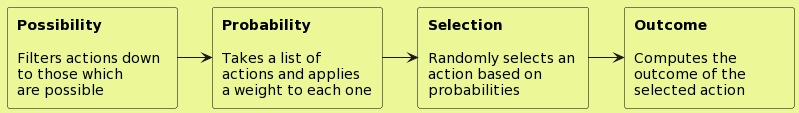

The diagram above was rendered by PlantUML. Its source (embedded in the PNG):
@startuml
hide stereotype
skinparam rectangle {
  backgroundColor #ecf897
  borderColor #000000
} 
skinparam note {
  backgroundColor #7FDBFF
}
skinparam backgroundColor #ecf897
skinparam MinClassWidth 150
skinparam SameClassWidth true

rectangle Possibility <<one>> [
  **Possibility**

  Filters actions down 
  to those which 
  are possible
]
rectangle Probability <<two>> [
  **Probability**

  Takes a list of 
  actions and applies 
  a weight to each one
]
rectangle Selection <<three>> [
  **Selection**

  Randomly selects an 
  action based on 
  probabilities
]
rectangle Outcome <<four>> [
  **Outcome**
    
  Computes the 
  outcome of the 
  selected action
]

Possibility -> Probability
Probability -> Selection
Selection -> Outcome
@enduml